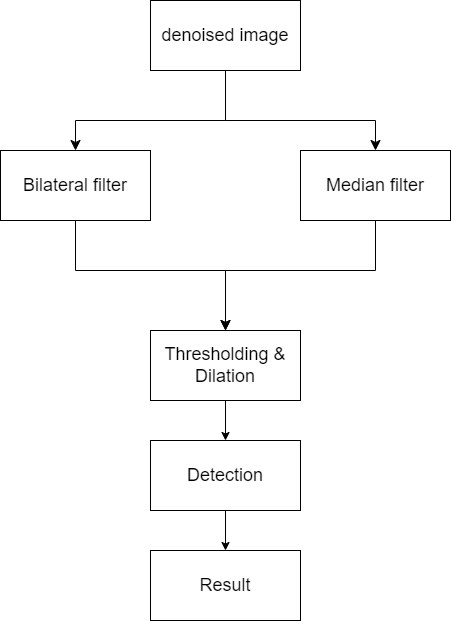

The diagram above was exported from draw.io. Its source (the exported page's mxGraphModel, read from the mxfile embedded in the PNG):
<mxGraphModel dx="1389" dy="1024" grid="1" gridSize="10" guides="1" tooltips="1" connect="1" arrows="1" fold="1" page="1" pageScale="1" pageWidth="1100" pageHeight="850" math="0" shadow="0">
  <root>
    <mxCell id="0" />
    <mxCell id="1" parent="0" />
    <mxCell id="3" value="&lt;font style=&quot;font-size: 18px;&quot;&gt;denoised image&lt;/font&gt;" style="rounded=0;whiteSpace=wrap;html=1;" vertex="1" parent="1">
      <mxGeometry x="280" y="60" width="150" height="70" as="geometry" />
    </mxCell>
    <mxCell id="5" value="&lt;font style=&quot;font-size: 18px;&quot;&gt;Bilateral filter&lt;/font&gt;" style="rounded=0;whiteSpace=wrap;html=1;" vertex="1" parent="1">
      <mxGeometry x="130" y="210" width="150" height="70" as="geometry" />
    </mxCell>
    <mxCell id="6" value="&lt;font style=&quot;font-size: 18px;&quot;&gt;Median filter&lt;/font&gt;" style="rounded=0;whiteSpace=wrap;html=1;" vertex="1" parent="1">
      <mxGeometry x="430" y="210" width="150" height="70" as="geometry" />
    </mxCell>
    <mxCell id="7" value="" style="edgeStyle=elbowEdgeStyle;elbow=vertical;endArrow=classic;html=1;curved=0;rounded=0;endSize=8;startSize=8;fontSize=13;exitX=0.5;exitY=1;exitDx=0;exitDy=0;entryX=0.5;entryY=0;entryDx=0;entryDy=0;" edge="1" parent="1" source="3" target="5">
      <mxGeometry width="50" height="50" relative="1" as="geometry">
        <mxPoint x="360" y="150" as="sourcePoint" />
        <mxPoint x="230" y="210" as="targetPoint" />
        <Array as="points">
          <mxPoint x="290" y="180" />
        </Array>
      </mxGeometry>
    </mxCell>
    <mxCell id="8" value="" style="edgeStyle=elbowEdgeStyle;elbow=vertical;endArrow=classic;html=1;curved=0;rounded=0;endSize=8;startSize=8;fontSize=13;exitX=0.5;exitY=1;exitDx=0;exitDy=0;entryX=0.5;entryY=0;entryDx=0;entryDy=0;" edge="1" parent="1" source="3" target="6">
      <mxGeometry width="50" height="50" relative="1" as="geometry">
        <mxPoint x="355" y="130" as="sourcePoint" />
        <mxPoint x="235" y="210" as="targetPoint" />
        <Array as="points">
          <mxPoint x="430" y="180" />
          <mxPoint x="440" y="190" />
          <mxPoint x="290" y="180" />
        </Array>
      </mxGeometry>
    </mxCell>
    <mxCell id="9" value="" style="edgeStyle=elbowEdgeStyle;elbow=vertical;endArrow=classic;html=1;curved=0;rounded=0;endSize=8;startSize=8;fontSize=13;exitX=0.5;exitY=1;exitDx=0;exitDy=0;entryX=0.5;entryY=0;entryDx=0;entryDy=0;" edge="1" parent="1" source="6">
      <mxGeometry width="50" height="50" relative="1" as="geometry">
        <mxPoint x="370" y="350" as="sourcePoint" />
        <mxPoint x="355" y="390" as="targetPoint" />
        <Array as="points">
          <mxPoint x="280" y="330" />
          <mxPoint x="350" y="350" />
          <mxPoint x="430" y="180" />
          <mxPoint x="440" y="190" />
          <mxPoint x="290" y="180" />
        </Array>
      </mxGeometry>
    </mxCell>
    <mxCell id="10" value="" style="edgeStyle=elbowEdgeStyle;elbow=vertical;endArrow=classic;html=1;curved=0;rounded=0;endSize=8;startSize=8;fontSize=13;exitX=0.5;exitY=1;exitDx=0;exitDy=0;entryX=0.5;entryY=0;entryDx=0;entryDy=0;" edge="1" parent="1" source="5">
      <mxGeometry width="50" height="50" relative="1" as="geometry">
        <mxPoint x="505" y="280" as="sourcePoint" />
        <mxPoint x="355" y="390" as="targetPoint" />
        <Array as="points">
          <mxPoint x="280" y="330" />
          <mxPoint x="280" y="330" />
          <mxPoint x="350" y="350" />
          <mxPoint x="430" y="180" />
          <mxPoint x="440" y="190" />
          <mxPoint x="290" y="180" />
        </Array>
      </mxGeometry>
    </mxCell>
    <mxCell id="15" value="" style="edgeStyle=none;html=1;fontSize=18;" edge="1" parent="1" source="12" target="14">
      <mxGeometry relative="1" as="geometry" />
    </mxCell>
    <mxCell id="12" value="&lt;span style=&quot;font-size: 18px;&quot;&gt;Thresholding &amp;amp; Dilation&lt;/span&gt;" style="rounded=0;whiteSpace=wrap;html=1;" vertex="1" parent="1">
      <mxGeometry x="280" y="390" width="150" height="70" as="geometry" />
    </mxCell>
    <mxCell id="17" value="" style="edgeStyle=none;html=1;fontSize=18;entryX=0.5;entryY=0;entryDx=0;entryDy=0;" edge="1" parent="1" source="14" target="18">
      <mxGeometry relative="1" as="geometry">
        <mxPoint x="363.1521739130437" y="610" as="targetPoint" />
      </mxGeometry>
    </mxCell>
    <mxCell id="14" value="&lt;span style=&quot;font-size: 18px;&quot;&gt;Detection&lt;/span&gt;" style="rounded=0;whiteSpace=wrap;html=1;" vertex="1" parent="1">
      <mxGeometry x="280" y="500" width="150" height="70" as="geometry" />
    </mxCell>
    <mxCell id="18" value="&lt;span style=&quot;font-size: 18px;&quot;&gt;Result&lt;/span&gt;" style="rounded=0;whiteSpace=wrap;html=1;" vertex="1" parent="1">
      <mxGeometry x="280" y="610" width="150" height="70" as="geometry" />
    </mxCell>
  </root>
</mxGraphModel>